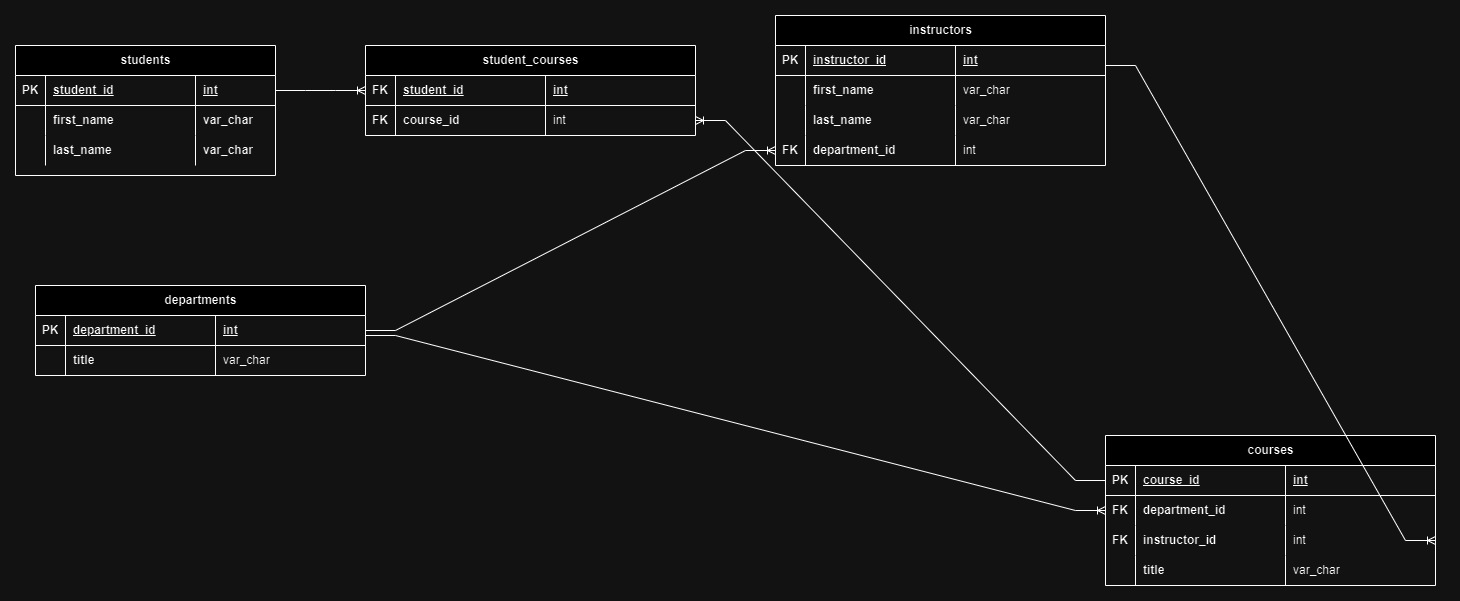

The diagram above was exported from draw.io. Its source (the exported page's mxGraphModel, read from the mxfile embedded in the PNG):
<mxGraphModel dx="1917" dy="634" grid="1" gridSize="10" guides="1" tooltips="1" connect="1" arrows="1" fold="1" page="1" pageScale="1" pageWidth="850" pageHeight="1100" math="0" shadow="0">
  <root>
    <mxCell id="0" />
    <mxCell id="1" parent="0" />
    <mxCell id="2" value="students" style="shape=table;startSize=30;container=1;collapsible=1;childLayout=tableLayout;fixedRows=1;rowLines=0;fontStyle=1;align=center;resizeLast=1;html=1;" vertex="1" parent="1">
      <mxGeometry x="10" y="50" width="260" height="130" as="geometry" />
    </mxCell>
    <mxCell id="3" value="" style="shape=tableRow;horizontal=0;startSize=0;swimlaneHead=0;swimlaneBody=0;fillColor=none;collapsible=0;dropTarget=0;points=[[0,0.5],[1,0.5]];portConstraint=eastwest;top=0;left=0;right=0;bottom=1;" vertex="1" parent="2">
      <mxGeometry y="30" width="260" height="30" as="geometry" />
    </mxCell>
    <mxCell id="4" value="PK" style="shape=partialRectangle;connectable=0;fillColor=none;top=0;left=0;bottom=0;right=0;fontStyle=1;overflow=hidden;whiteSpace=wrap;html=1;" vertex="1" parent="3">
      <mxGeometry width="30" height="30" as="geometry">
        <mxRectangle width="30" height="30" as="alternateBounds" />
      </mxGeometry>
    </mxCell>
    <mxCell id="5" value="student_id" style="shape=partialRectangle;connectable=0;fillColor=none;top=0;left=0;bottom=0;right=0;align=left;spacingLeft=6;fontStyle=5;overflow=hidden;whiteSpace=wrap;html=1;" vertex="1" parent="3">
      <mxGeometry x="30" width="150" height="30" as="geometry">
        <mxRectangle width="150" height="30" as="alternateBounds" />
      </mxGeometry>
    </mxCell>
    <mxCell id="6" value="int" style="shape=partialRectangle;connectable=0;fillColor=none;top=0;left=0;bottom=0;right=0;align=left;spacingLeft=6;fontStyle=5;overflow=hidden;whiteSpace=wrap;html=1;" vertex="1" parent="3">
      <mxGeometry x="180" width="80" height="30" as="geometry">
        <mxRectangle width="80" height="30" as="alternateBounds" />
      </mxGeometry>
    </mxCell>
    <mxCell id="7" value="" style="shape=tableRow;horizontal=0;startSize=0;swimlaneHead=0;swimlaneBody=0;fillColor=none;collapsible=0;dropTarget=0;points=[[0,0.5],[1,0.5]];portConstraint=eastwest;top=0;left=0;right=0;bottom=0;" vertex="1" parent="2">
      <mxGeometry y="60" width="260" height="30" as="geometry" />
    </mxCell>
    <mxCell id="8" value="" style="shape=partialRectangle;connectable=0;fillColor=none;top=0;left=0;bottom=0;right=0;editable=1;overflow=hidden;whiteSpace=wrap;html=1;" vertex="1" parent="7">
      <mxGeometry width="30" height="30" as="geometry">
        <mxRectangle width="30" height="30" as="alternateBounds" />
      </mxGeometry>
    </mxCell>
    <mxCell id="9" value="&lt;b&gt;first_name&lt;/b&gt;" style="shape=partialRectangle;connectable=0;fillColor=none;top=0;left=0;bottom=0;right=0;align=left;spacingLeft=6;overflow=hidden;whiteSpace=wrap;html=1;" vertex="1" parent="7">
      <mxGeometry x="30" width="150" height="30" as="geometry">
        <mxRectangle width="150" height="30" as="alternateBounds" />
      </mxGeometry>
    </mxCell>
    <mxCell id="10" value="&lt;b&gt;var_char&lt;/b&gt;" style="shape=partialRectangle;connectable=0;fillColor=none;top=0;left=0;bottom=0;right=0;align=left;spacingLeft=6;overflow=hidden;whiteSpace=wrap;html=1;" vertex="1" parent="7">
      <mxGeometry x="180" width="80" height="30" as="geometry">
        <mxRectangle width="80" height="30" as="alternateBounds" />
      </mxGeometry>
    </mxCell>
    <mxCell id="11" value="" style="shape=tableRow;horizontal=0;startSize=0;swimlaneHead=0;swimlaneBody=0;fillColor=none;collapsible=0;dropTarget=0;points=[[0,0.5],[1,0.5]];portConstraint=eastwest;top=0;left=0;right=0;bottom=0;" vertex="1" parent="2">
      <mxGeometry y="90" width="260" height="30" as="geometry" />
    </mxCell>
    <mxCell id="12" value="" style="shape=partialRectangle;connectable=0;fillColor=none;top=0;left=0;bottom=0;right=0;editable=1;overflow=hidden;whiteSpace=wrap;html=1;" vertex="1" parent="11">
      <mxGeometry width="30" height="30" as="geometry">
        <mxRectangle width="30" height="30" as="alternateBounds" />
      </mxGeometry>
    </mxCell>
    <mxCell id="13" value="&lt;b&gt;last_name&lt;/b&gt;" style="shape=partialRectangle;connectable=0;fillColor=none;top=0;left=0;bottom=0;right=0;align=left;spacingLeft=6;overflow=hidden;whiteSpace=wrap;html=1;" vertex="1" parent="11">
      <mxGeometry x="30" width="150" height="30" as="geometry">
        <mxRectangle width="150" height="30" as="alternateBounds" />
      </mxGeometry>
    </mxCell>
    <mxCell id="14" value="&lt;b&gt;var_char&lt;/b&gt;" style="shape=partialRectangle;connectable=0;fillColor=none;top=0;left=0;bottom=0;right=0;align=left;spacingLeft=6;overflow=hidden;whiteSpace=wrap;html=1;" vertex="1" parent="11">
      <mxGeometry x="180" width="80" height="30" as="geometry">
        <mxRectangle width="80" height="30" as="alternateBounds" />
      </mxGeometry>
    </mxCell>
    <mxCell id="15" value="student_courses" style="shape=table;startSize=30;container=1;collapsible=1;childLayout=tableLayout;fixedRows=1;rowLines=0;fontStyle=1;align=center;resizeLast=1;html=1;" vertex="1" parent="1">
      <mxGeometry x="360" y="50" width="330" height="90" as="geometry" />
    </mxCell>
    <mxCell id="16" value="" style="shape=tableRow;horizontal=0;startSize=0;swimlaneHead=0;swimlaneBody=0;fillColor=none;collapsible=0;dropTarget=0;points=[[0,0.5],[1,0.5]];portConstraint=eastwest;top=0;left=0;right=0;bottom=1;" vertex="1" parent="15">
      <mxGeometry y="30" width="330" height="30" as="geometry" />
    </mxCell>
    <mxCell id="17" value="FK" style="shape=partialRectangle;connectable=0;fillColor=none;top=0;left=0;bottom=0;right=0;fontStyle=1;overflow=hidden;whiteSpace=wrap;html=1;" vertex="1" parent="16">
      <mxGeometry width="30" height="30" as="geometry">
        <mxRectangle width="30" height="30" as="alternateBounds" />
      </mxGeometry>
    </mxCell>
    <mxCell id="18" value="student_id" style="shape=partialRectangle;connectable=0;fillColor=none;top=0;left=0;bottom=0;right=0;align=left;spacingLeft=6;fontStyle=5;overflow=hidden;whiteSpace=wrap;html=1;" vertex="1" parent="16">
      <mxGeometry x="30" width="150" height="30" as="geometry">
        <mxRectangle width="150" height="30" as="alternateBounds" />
      </mxGeometry>
    </mxCell>
    <mxCell id="19" value="int" style="shape=partialRectangle;connectable=0;fillColor=none;top=0;left=0;bottom=0;right=0;align=left;spacingLeft=6;fontStyle=5;overflow=hidden;whiteSpace=wrap;html=1;" vertex="1" parent="16">
      <mxGeometry x="180" width="150" height="30" as="geometry">
        <mxRectangle width="150" height="30" as="alternateBounds" />
      </mxGeometry>
    </mxCell>
    <mxCell id="20" value="" style="shape=tableRow;horizontal=0;startSize=0;swimlaneHead=0;swimlaneBody=0;fillColor=none;collapsible=0;dropTarget=0;points=[[0,0.5],[1,0.5]];portConstraint=eastwest;top=0;left=0;right=0;bottom=0;" vertex="1" parent="15">
      <mxGeometry y="60" width="330" height="30" as="geometry" />
    </mxCell>
    <mxCell id="21" value="&lt;b&gt;FK&lt;/b&gt;" style="shape=partialRectangle;connectable=0;fillColor=none;top=0;left=0;bottom=0;right=0;editable=1;overflow=hidden;whiteSpace=wrap;html=1;" vertex="1" parent="20">
      <mxGeometry width="30" height="30" as="geometry">
        <mxRectangle width="30" height="30" as="alternateBounds" />
      </mxGeometry>
    </mxCell>
    <mxCell id="22" value="&lt;b&gt;course_id&lt;/b&gt;" style="shape=partialRectangle;connectable=0;fillColor=none;top=0;left=0;bottom=0;right=0;align=left;spacingLeft=6;overflow=hidden;whiteSpace=wrap;html=1;" vertex="1" parent="20">
      <mxGeometry x="30" width="150" height="30" as="geometry">
        <mxRectangle width="150" height="30" as="alternateBounds" />
      </mxGeometry>
    </mxCell>
    <mxCell id="23" value="int" style="shape=partialRectangle;connectable=0;fillColor=none;top=0;left=0;bottom=0;right=0;align=left;spacingLeft=6;overflow=hidden;whiteSpace=wrap;html=1;" vertex="1" parent="20">
      <mxGeometry x="180" width="150" height="30" as="geometry">
        <mxRectangle width="150" height="30" as="alternateBounds" />
      </mxGeometry>
    </mxCell>
    <mxCell id="24" value="instructors" style="shape=table;startSize=30;container=1;collapsible=1;childLayout=tableLayout;fixedRows=1;rowLines=0;fontStyle=1;align=center;resizeLast=1;html=1;" vertex="1" parent="1">
      <mxGeometry x="770" y="20" width="330" height="150" as="geometry" />
    </mxCell>
    <mxCell id="25" value="" style="shape=tableRow;horizontal=0;startSize=0;swimlaneHead=0;swimlaneBody=0;fillColor=none;collapsible=0;dropTarget=0;points=[[0,0.5],[1,0.5]];portConstraint=eastwest;top=0;left=0;right=0;bottom=1;" vertex="1" parent="24">
      <mxGeometry y="30" width="330" height="30" as="geometry" />
    </mxCell>
    <mxCell id="26" value="PK" style="shape=partialRectangle;connectable=0;fillColor=none;top=0;left=0;bottom=0;right=0;fontStyle=1;overflow=hidden;whiteSpace=wrap;html=1;" vertex="1" parent="25">
      <mxGeometry width="30" height="30" as="geometry">
        <mxRectangle width="30" height="30" as="alternateBounds" />
      </mxGeometry>
    </mxCell>
    <mxCell id="27" value="instructor_id" style="shape=partialRectangle;connectable=0;fillColor=none;top=0;left=0;bottom=0;right=0;align=left;spacingLeft=6;fontStyle=5;overflow=hidden;whiteSpace=wrap;html=1;" vertex="1" parent="25">
      <mxGeometry x="30" width="150" height="30" as="geometry">
        <mxRectangle width="150" height="30" as="alternateBounds" />
      </mxGeometry>
    </mxCell>
    <mxCell id="28" value="int" style="shape=partialRectangle;connectable=0;fillColor=none;top=0;left=0;bottom=0;right=0;align=left;spacingLeft=6;fontStyle=5;overflow=hidden;whiteSpace=wrap;html=1;" vertex="1" parent="25">
      <mxGeometry x="180" width="150" height="30" as="geometry">
        <mxRectangle width="150" height="30" as="alternateBounds" />
      </mxGeometry>
    </mxCell>
    <mxCell id="29" value="" style="shape=tableRow;horizontal=0;startSize=0;swimlaneHead=0;swimlaneBody=0;fillColor=none;collapsible=0;dropTarget=0;points=[[0,0.5],[1,0.5]];portConstraint=eastwest;top=0;left=0;right=0;bottom=0;" vertex="1" parent="24">
      <mxGeometry y="60" width="330" height="30" as="geometry" />
    </mxCell>
    <mxCell id="30" value="" style="shape=partialRectangle;connectable=0;fillColor=none;top=0;left=0;bottom=0;right=0;editable=1;overflow=hidden;whiteSpace=wrap;html=1;" vertex="1" parent="29">
      <mxGeometry width="30" height="30" as="geometry">
        <mxRectangle width="30" height="30" as="alternateBounds" />
      </mxGeometry>
    </mxCell>
    <mxCell id="31" value="&lt;b&gt;first_name&lt;/b&gt;" style="shape=partialRectangle;connectable=0;fillColor=none;top=0;left=0;bottom=0;right=0;align=left;spacingLeft=6;overflow=hidden;whiteSpace=wrap;html=1;" vertex="1" parent="29">
      <mxGeometry x="30" width="150" height="30" as="geometry">
        <mxRectangle width="150" height="30" as="alternateBounds" />
      </mxGeometry>
    </mxCell>
    <mxCell id="32" value="var_char" style="shape=partialRectangle;connectable=0;fillColor=none;top=0;left=0;bottom=0;right=0;align=left;spacingLeft=6;overflow=hidden;whiteSpace=wrap;html=1;" vertex="1" parent="29">
      <mxGeometry x="180" width="150" height="30" as="geometry">
        <mxRectangle width="150" height="30" as="alternateBounds" />
      </mxGeometry>
    </mxCell>
    <mxCell id="33" value="" style="shape=tableRow;horizontal=0;startSize=0;swimlaneHead=0;swimlaneBody=0;fillColor=none;collapsible=0;dropTarget=0;points=[[0,0.5],[1,0.5]];portConstraint=eastwest;top=0;left=0;right=0;bottom=0;" vertex="1" parent="24">
      <mxGeometry y="90" width="330" height="30" as="geometry" />
    </mxCell>
    <mxCell id="34" value="" style="shape=partialRectangle;connectable=0;fillColor=none;top=0;left=0;bottom=0;right=0;editable=1;overflow=hidden;whiteSpace=wrap;html=1;" vertex="1" parent="33">
      <mxGeometry width="30" height="30" as="geometry">
        <mxRectangle width="30" height="30" as="alternateBounds" />
      </mxGeometry>
    </mxCell>
    <mxCell id="35" value="&lt;b&gt;last_name&lt;/b&gt;" style="shape=partialRectangle;connectable=0;fillColor=none;top=0;left=0;bottom=0;right=0;align=left;spacingLeft=6;overflow=hidden;whiteSpace=wrap;html=1;" vertex="1" parent="33">
      <mxGeometry x="30" width="150" height="30" as="geometry">
        <mxRectangle width="150" height="30" as="alternateBounds" />
      </mxGeometry>
    </mxCell>
    <mxCell id="36" value="var_char" style="shape=partialRectangle;connectable=0;fillColor=none;top=0;left=0;bottom=0;right=0;align=left;spacingLeft=6;overflow=hidden;whiteSpace=wrap;html=1;" vertex="1" parent="33">
      <mxGeometry x="180" width="150" height="30" as="geometry">
        <mxRectangle width="150" height="30" as="alternateBounds" />
      </mxGeometry>
    </mxCell>
    <mxCell id="37" value="" style="shape=tableRow;horizontal=0;startSize=0;swimlaneHead=0;swimlaneBody=0;fillColor=none;collapsible=0;dropTarget=0;points=[[0,0.5],[1,0.5]];portConstraint=eastwest;top=0;left=0;right=0;bottom=0;" vertex="1" parent="24">
      <mxGeometry y="120" width="330" height="30" as="geometry" />
    </mxCell>
    <mxCell id="38" value="&lt;b&gt;FK&lt;/b&gt;" style="shape=partialRectangle;connectable=0;fillColor=none;top=0;left=0;bottom=0;right=0;editable=1;overflow=hidden;whiteSpace=wrap;html=1;" vertex="1" parent="37">
      <mxGeometry width="30" height="30" as="geometry">
        <mxRectangle width="30" height="30" as="alternateBounds" />
      </mxGeometry>
    </mxCell>
    <mxCell id="39" value="&lt;b&gt;department_id&lt;/b&gt;" style="shape=partialRectangle;connectable=0;fillColor=none;top=0;left=0;bottom=0;right=0;align=left;spacingLeft=6;overflow=hidden;whiteSpace=wrap;html=1;" vertex="1" parent="37">
      <mxGeometry x="30" width="150" height="30" as="geometry">
        <mxRectangle width="150" height="30" as="alternateBounds" />
      </mxGeometry>
    </mxCell>
    <mxCell id="40" value="int" style="shape=partialRectangle;connectable=0;fillColor=none;top=0;left=0;bottom=0;right=0;align=left;spacingLeft=6;overflow=hidden;whiteSpace=wrap;html=1;" vertex="1" parent="37">
      <mxGeometry x="180" width="150" height="30" as="geometry">
        <mxRectangle width="150" height="30" as="alternateBounds" />
      </mxGeometry>
    </mxCell>
    <mxCell id="41" value="courses" style="shape=table;startSize=30;container=1;collapsible=1;childLayout=tableLayout;fixedRows=1;rowLines=0;fontStyle=1;align=center;resizeLast=1;html=1;" vertex="1" parent="1">
      <mxGeometry x="1100" y="440" width="330" height="150" as="geometry" />
    </mxCell>
    <mxCell id="42" value="" style="shape=tableRow;horizontal=0;startSize=0;swimlaneHead=0;swimlaneBody=0;fillColor=none;collapsible=0;dropTarget=0;points=[[0,0.5],[1,0.5]];portConstraint=eastwest;top=0;left=0;right=0;bottom=1;" vertex="1" parent="41">
      <mxGeometry y="30" width="330" height="30" as="geometry" />
    </mxCell>
    <mxCell id="43" value="PK" style="shape=partialRectangle;connectable=0;fillColor=none;top=0;left=0;bottom=0;right=0;fontStyle=1;overflow=hidden;whiteSpace=wrap;html=1;" vertex="1" parent="42">
      <mxGeometry width="30" height="30" as="geometry">
        <mxRectangle width="30" height="30" as="alternateBounds" />
      </mxGeometry>
    </mxCell>
    <mxCell id="44" value="course_id" style="shape=partialRectangle;connectable=0;fillColor=none;top=0;left=0;bottom=0;right=0;align=left;spacingLeft=6;fontStyle=5;overflow=hidden;whiteSpace=wrap;html=1;" vertex="1" parent="42">
      <mxGeometry x="30" width="150" height="30" as="geometry">
        <mxRectangle width="150" height="30" as="alternateBounds" />
      </mxGeometry>
    </mxCell>
    <mxCell id="45" value="int" style="shape=partialRectangle;connectable=0;fillColor=none;top=0;left=0;bottom=0;right=0;align=left;spacingLeft=6;fontStyle=5;overflow=hidden;whiteSpace=wrap;html=1;" vertex="1" parent="42">
      <mxGeometry x="180" width="150" height="30" as="geometry">
        <mxRectangle width="150" height="30" as="alternateBounds" />
      </mxGeometry>
    </mxCell>
    <mxCell id="46" value="" style="shape=tableRow;horizontal=0;startSize=0;swimlaneHead=0;swimlaneBody=0;fillColor=none;collapsible=0;dropTarget=0;points=[[0,0.5],[1,0.5]];portConstraint=eastwest;top=0;left=0;right=0;bottom=0;" vertex="1" parent="41">
      <mxGeometry y="60" width="330" height="30" as="geometry" />
    </mxCell>
    <mxCell id="47" value="&lt;b&gt;FK&lt;/b&gt;" style="shape=partialRectangle;connectable=0;fillColor=none;top=0;left=0;bottom=0;right=0;editable=1;overflow=hidden;whiteSpace=wrap;html=1;" vertex="1" parent="46">
      <mxGeometry width="30" height="30" as="geometry">
        <mxRectangle width="30" height="30" as="alternateBounds" />
      </mxGeometry>
    </mxCell>
    <mxCell id="48" value="&lt;b&gt;department_id&lt;/b&gt;" style="shape=partialRectangle;connectable=0;fillColor=none;top=0;left=0;bottom=0;right=0;align=left;spacingLeft=6;overflow=hidden;whiteSpace=wrap;html=1;" vertex="1" parent="46">
      <mxGeometry x="30" width="150" height="30" as="geometry">
        <mxRectangle width="150" height="30" as="alternateBounds" />
      </mxGeometry>
    </mxCell>
    <mxCell id="49" value="int" style="shape=partialRectangle;connectable=0;fillColor=none;top=0;left=0;bottom=0;right=0;align=left;spacingLeft=6;overflow=hidden;whiteSpace=wrap;html=1;" vertex="1" parent="46">
      <mxGeometry x="180" width="150" height="30" as="geometry">
        <mxRectangle width="150" height="30" as="alternateBounds" />
      </mxGeometry>
    </mxCell>
    <mxCell id="50" value="" style="shape=tableRow;horizontal=0;startSize=0;swimlaneHead=0;swimlaneBody=0;fillColor=none;collapsible=0;dropTarget=0;points=[[0,0.5],[1,0.5]];portConstraint=eastwest;top=0;left=0;right=0;bottom=0;" vertex="1" parent="41">
      <mxGeometry y="90" width="330" height="30" as="geometry" />
    </mxCell>
    <mxCell id="51" value="&lt;b&gt;FK&lt;/b&gt;" style="shape=partialRectangle;connectable=0;fillColor=none;top=0;left=0;bottom=0;right=0;editable=1;overflow=hidden;whiteSpace=wrap;html=1;" vertex="1" parent="50">
      <mxGeometry width="30" height="30" as="geometry">
        <mxRectangle width="30" height="30" as="alternateBounds" />
      </mxGeometry>
    </mxCell>
    <mxCell id="52" value="&lt;b&gt;instructor_id&lt;/b&gt;" style="shape=partialRectangle;connectable=0;fillColor=none;top=0;left=0;bottom=0;right=0;align=left;spacingLeft=6;overflow=hidden;whiteSpace=wrap;html=1;" vertex="1" parent="50">
      <mxGeometry x="30" width="150" height="30" as="geometry">
        <mxRectangle width="150" height="30" as="alternateBounds" />
      </mxGeometry>
    </mxCell>
    <mxCell id="53" value="int" style="shape=partialRectangle;connectable=0;fillColor=none;top=0;left=0;bottom=0;right=0;align=left;spacingLeft=6;overflow=hidden;whiteSpace=wrap;html=1;" vertex="1" parent="50">
      <mxGeometry x="180" width="150" height="30" as="geometry">
        <mxRectangle width="150" height="30" as="alternateBounds" />
      </mxGeometry>
    </mxCell>
    <mxCell id="54" value="" style="shape=tableRow;horizontal=0;startSize=0;swimlaneHead=0;swimlaneBody=0;fillColor=none;collapsible=0;dropTarget=0;points=[[0,0.5],[1,0.5]];portConstraint=eastwest;top=0;left=0;right=0;bottom=0;" vertex="1" parent="41">
      <mxGeometry y="120" width="330" height="30" as="geometry" />
    </mxCell>
    <mxCell id="55" value="" style="shape=partialRectangle;connectable=0;fillColor=none;top=0;left=0;bottom=0;right=0;editable=1;overflow=hidden;whiteSpace=wrap;html=1;" vertex="1" parent="54">
      <mxGeometry width="30" height="30" as="geometry">
        <mxRectangle width="30" height="30" as="alternateBounds" />
      </mxGeometry>
    </mxCell>
    <mxCell id="56" value="&lt;b&gt;title&lt;/b&gt;" style="shape=partialRectangle;connectable=0;fillColor=none;top=0;left=0;bottom=0;right=0;align=left;spacingLeft=6;overflow=hidden;whiteSpace=wrap;html=1;" vertex="1" parent="54">
      <mxGeometry x="30" width="150" height="30" as="geometry">
        <mxRectangle width="150" height="30" as="alternateBounds" />
      </mxGeometry>
    </mxCell>
    <mxCell id="57" value="var_char" style="shape=partialRectangle;connectable=0;fillColor=none;top=0;left=0;bottom=0;right=0;align=left;spacingLeft=6;overflow=hidden;whiteSpace=wrap;html=1;" vertex="1" parent="54">
      <mxGeometry x="180" width="150" height="30" as="geometry">
        <mxRectangle width="150" height="30" as="alternateBounds" />
      </mxGeometry>
    </mxCell>
    <mxCell id="58" value="departments" style="shape=table;startSize=30;container=1;collapsible=1;childLayout=tableLayout;fixedRows=1;rowLines=0;fontStyle=1;align=center;resizeLast=1;html=1;" vertex="1" parent="1">
      <mxGeometry x="30" y="290" width="330" height="90" as="geometry" />
    </mxCell>
    <mxCell id="59" value="" style="shape=tableRow;horizontal=0;startSize=0;swimlaneHead=0;swimlaneBody=0;fillColor=none;collapsible=0;dropTarget=0;points=[[0,0.5],[1,0.5]];portConstraint=eastwest;top=0;left=0;right=0;bottom=1;" vertex="1" parent="58">
      <mxGeometry y="30" width="330" height="30" as="geometry" />
    </mxCell>
    <mxCell id="60" value="PK" style="shape=partialRectangle;connectable=0;fillColor=none;top=0;left=0;bottom=0;right=0;fontStyle=1;overflow=hidden;whiteSpace=wrap;html=1;" vertex="1" parent="59">
      <mxGeometry width="30" height="30" as="geometry">
        <mxRectangle width="30" height="30" as="alternateBounds" />
      </mxGeometry>
    </mxCell>
    <mxCell id="61" value="department_id" style="shape=partialRectangle;connectable=0;fillColor=none;top=0;left=0;bottom=0;right=0;align=left;spacingLeft=6;fontStyle=5;overflow=hidden;whiteSpace=wrap;html=1;" vertex="1" parent="59">
      <mxGeometry x="30" width="150" height="30" as="geometry">
        <mxRectangle width="150" height="30" as="alternateBounds" />
      </mxGeometry>
    </mxCell>
    <mxCell id="62" value="int" style="shape=partialRectangle;connectable=0;fillColor=none;top=0;left=0;bottom=0;right=0;align=left;spacingLeft=6;fontStyle=5;overflow=hidden;whiteSpace=wrap;html=1;" vertex="1" parent="59">
      <mxGeometry x="180" width="150" height="30" as="geometry">
        <mxRectangle width="150" height="30" as="alternateBounds" />
      </mxGeometry>
    </mxCell>
    <mxCell id="63" value="" style="shape=tableRow;horizontal=0;startSize=0;swimlaneHead=0;swimlaneBody=0;fillColor=none;collapsible=0;dropTarget=0;points=[[0,0.5],[1,0.5]];portConstraint=eastwest;top=0;left=0;right=0;bottom=0;" vertex="1" parent="58">
      <mxGeometry y="60" width="330" height="30" as="geometry" />
    </mxCell>
    <mxCell id="64" value="" style="shape=partialRectangle;connectable=0;fillColor=none;top=0;left=0;bottom=0;right=0;editable=1;overflow=hidden;whiteSpace=wrap;html=1;" vertex="1" parent="63">
      <mxGeometry width="30" height="30" as="geometry">
        <mxRectangle width="30" height="30" as="alternateBounds" />
      </mxGeometry>
    </mxCell>
    <mxCell id="65" value="&lt;b&gt;title&lt;/b&gt;" style="shape=partialRectangle;connectable=0;fillColor=none;top=0;left=0;bottom=0;right=0;align=left;spacingLeft=6;overflow=hidden;whiteSpace=wrap;html=1;" vertex="1" parent="63">
      <mxGeometry x="30" width="150" height="30" as="geometry">
        <mxRectangle width="150" height="30" as="alternateBounds" />
      </mxGeometry>
    </mxCell>
    <mxCell id="66" value="var_char" style="shape=partialRectangle;connectable=0;fillColor=none;top=0;left=0;bottom=0;right=0;align=left;spacingLeft=6;overflow=hidden;whiteSpace=wrap;html=1;" vertex="1" parent="63">
      <mxGeometry x="180" width="150" height="30" as="geometry">
        <mxRectangle width="150" height="30" as="alternateBounds" />
      </mxGeometry>
    </mxCell>
    <mxCell id="67" value="" style="edgeStyle=entityRelationEdgeStyle;fontSize=12;html=1;endArrow=ERoneToMany;rounded=0;entryX=0;entryY=0.5;entryDx=0;entryDy=0;" edge="1" target="46" parent="1">
      <mxGeometry width="100" height="100" relative="1" as="geometry">
        <mxPoint x="360" y="340" as="sourcePoint" />
        <mxPoint x="460" y="240" as="targetPoint" />
      </mxGeometry>
    </mxCell>
    <mxCell id="68" value="" style="edgeStyle=entityRelationEdgeStyle;fontSize=12;html=1;endArrow=ERoneToMany;rounded=0;entryX=0;entryY=0.5;entryDx=0;entryDy=0;exitX=1;exitY=0.5;exitDx=0;exitDy=0;" edge="1" source="59" target="37" parent="1">
      <mxGeometry width="100" height="100" relative="1" as="geometry">
        <mxPoint x="370" y="350" as="sourcePoint" />
        <mxPoint x="600" y="395" as="targetPoint" />
        <Array as="points">
          <mxPoint x="480" y="320" />
          <mxPoint x="470" y="410" />
        </Array>
      </mxGeometry>
    </mxCell>
    <mxCell id="69" value="" style="edgeStyle=entityRelationEdgeStyle;fontSize=12;html=1;endArrow=ERoneToMany;rounded=0;exitX=1;exitY=0.5;exitDx=0;exitDy=0;entryX=1;entryY=0.5;entryDx=0;entryDy=0;" edge="1" target="50" parent="1">
      <mxGeometry width="100" height="100" relative="1" as="geometry">
        <mxPoint x="1100" y="70" as="sourcePoint" />
        <mxPoint x="1100" y="550" as="targetPoint" />
        <Array as="points">
          <mxPoint x="1240" y="125" />
          <mxPoint x="1130" y="225" />
          <mxPoint x="1170" y="305" />
          <mxPoint x="700" y="325" />
          <mxPoint x="1190" y="245" />
          <mxPoint x="1040" y="470" />
          <mxPoint x="1190" y="245" />
        </Array>
      </mxGeometry>
    </mxCell>
    <mxCell id="70" value="" style="edgeStyle=entityRelationEdgeStyle;fontSize=12;html=1;endArrow=ERoneToMany;rounded=0;exitX=1;exitY=0.5;exitDx=0;exitDy=0;entryX=0;entryY=0.5;entryDx=0;entryDy=0;" edge="1" source="3" target="16" parent="1">
      <mxGeometry width="100" height="100" relative="1" as="geometry">
        <mxPoint x="660" y="360" as="sourcePoint" />
        <mxPoint x="760" y="260" as="targetPoint" />
      </mxGeometry>
    </mxCell>
    <mxCell id="71" value="" style="edgeStyle=entityRelationEdgeStyle;fontSize=12;html=1;endArrow=ERoneToMany;rounded=0;exitX=0;exitY=0.5;exitDx=0;exitDy=0;entryX=1;entryY=0.5;entryDx=0;entryDy=0;" edge="1" source="42" target="20" parent="1">
      <mxGeometry width="100" height="100" relative="1" as="geometry">
        <mxPoint x="660" y="360" as="sourcePoint" />
        <mxPoint x="710" y="260" as="targetPoint" />
      </mxGeometry>
    </mxCell>
  </root>
</mxGraphModel>